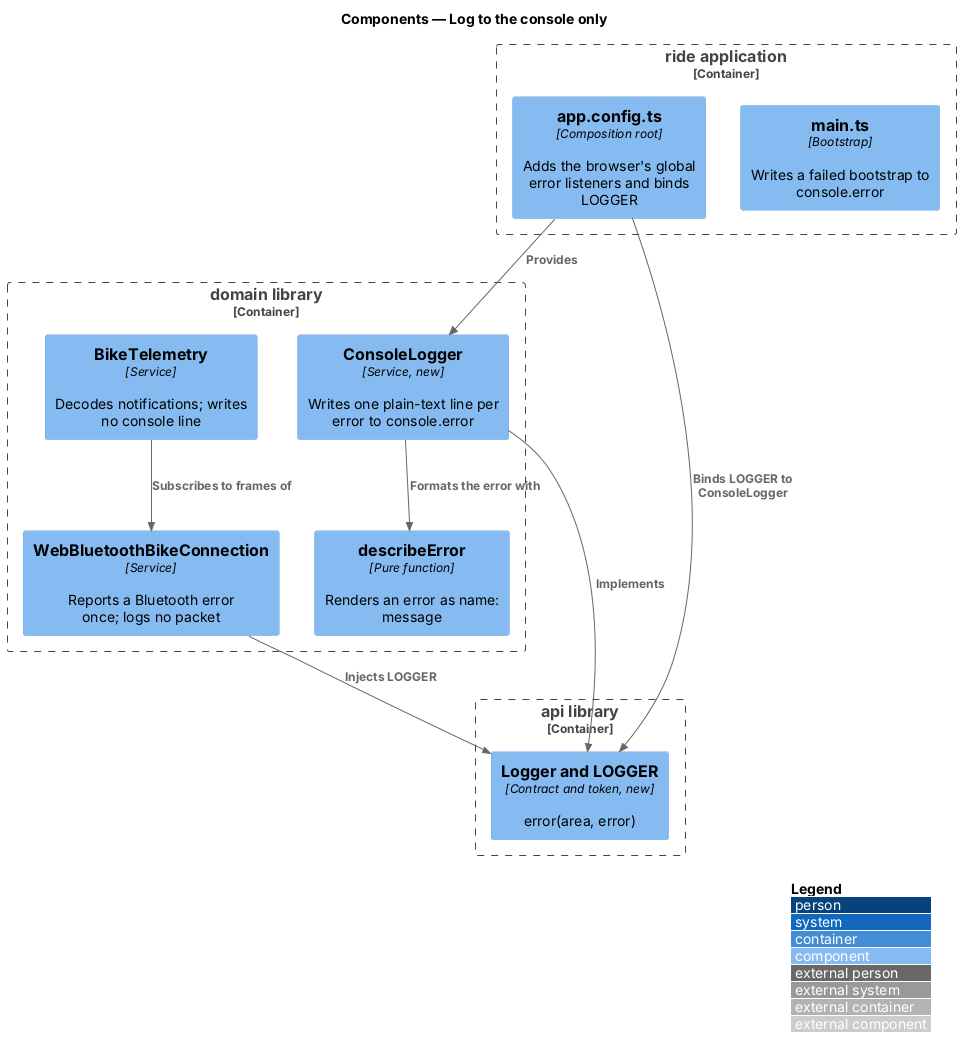

The diagram above was rendered by PlantUML. Its source (embedded in the PNG):
@startuml
!include <C4/C4_Component>
LAYOUT_WITH_LEGEND()
title Components — Log to the console only

Container_Boundary(ride, "ride application") {
  Component(main, "main.ts", "Bootstrap", "Writes a failed bootstrap to console.error")
  Component(config, "app.config.ts", "Composition root", "Adds the browser's global error listeners and binds LOGGER")
}
Container_Boundary(domainlib, "domain library") {
  Component(logger, "ConsoleLogger", "Service, new", "Writes one plain-text line per error to console.error")
  Component(describe, "describeError", "Pure function", "Renders an error as name: message")
  Component(conn, "WebBluetoothBikeConnection", "Service", "Reports a Bluetooth error once; logs no packet")
  Component(telemetry, "BikeTelemetry", "Service", "Decodes notifications; writes no console line")
}
Container_Boundary(apilib, "api library") {
  Component(contract, "Logger and LOGGER", "Contract and token, new", "error(area, error)")
}
Rel(config, contract, "Binds LOGGER to ConsoleLogger")
Rel(config, logger, "Provides")
Rel(conn, contract, "Injects LOGGER")
Rel(logger, contract, "Implements")
Rel(logger, describe, "Formats the error with")
Rel(telemetry, conn, "Subscribes to frames of")
@enduml